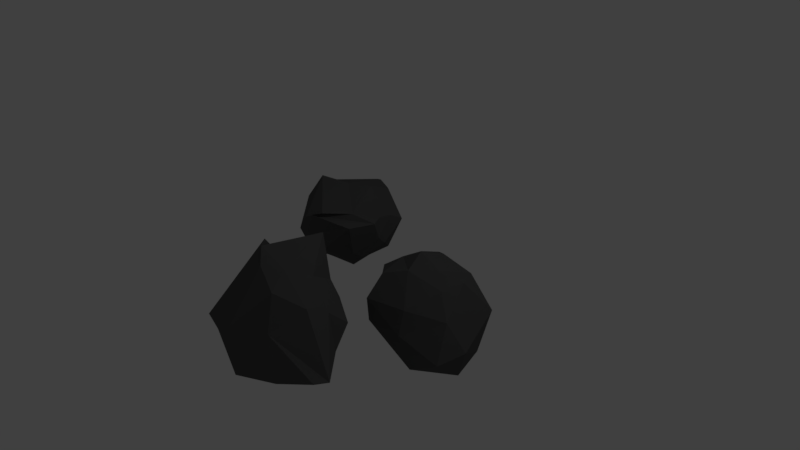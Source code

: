# Source: Rock4.blend  (saved by Blender 2.79.0; exported with 4.5.12 LTS)
import bpy
from mathutils import Matrix  # noqa: F401  (used for matrix-valued properties, if any)

bpy.ops.wm.read_factory_settings(use_empty=True)
scene = bpy.context.scene
scene.name = 'Scene'

# ---- collections
col_collection_1 = bpy.data.collections.new('Collection 1'); scene.collection.children.link(col_collection_1)

# ---- materials (node trees are filled in below, after node groups)
mat_rock4_material_owo = bpy.data.materials.new('rock4-material owo')
mat_rock4_material_owo.alpha_threshold = 0.0
mat_rock4_material_owo.use_transparent_shadow = False
mat_rock4_material_owo.diffuse_color = (0.09285, 0.09285, 0.09285, 1.0)
mat_rock4_material_owo.roughness = 0.5
mat_rock4_material_owo.specular_intensity = 0.0

# ---- material node trees

# ---- world
world_world = bpy.data.worlds.new('World'); scene.world = world_world
world_world.color = (0.05088, 0.05088, 0.05088)
world_world.use_sun_shadow = False
world_world.sun_shadow_jitter_overblur = 0.0
world_world.cycles.sampling_method = 'MANUAL'

# ---- cameras
cam_camera = bpy.data.cameras.new('Camera')
cam_camera.clip_end = 100.0
cam_camera.lens = 35.0
cam_camera.sensor_width = 32.0
cam_camera.sensor_height = 18.0
cam_camera.ortho_scale = 7.314
cam_camera.dof.focus_distance = 0.0
cam_camera.dof.aperture_fstop = 128.0

# ---- lights
light_lamp = bpy.data.lights.new('Lamp', 'POINT')
light_lamp.transmission_factor = 0.0
light_lamp.cutoff_distance = 30.0
light_lamp.energy = 100.0
light_lamp.shadow_buffer_clip_start = 1.001
light_lamp.shadow_soft_size = 0.1
light_lamp.shadow_maximum_resolution = 0.006
light_lamp.use_absolute_resolution = True

# ---- meshes
me_icosphere_001 = bpy.data.meshes.new('Icosphere.001')
me_icosphere_001.from_pydata([(-0.03874, -0.04565, -1.088), (1.288, -0.5416, -0.1682), (-0.4219, -1.395, -0.1448), (-1.192, -0.4765, -0.3376), (-0.3074, 1.236, -0.185), (0.9133, 0.3803, -0.5139), (0.1712, -0.9565, 0.6379), (-0.5675, -0.9798, 0.8854), (-0.6865, 0.1344, 0.7403), (0.4342, 0.6288, 0.4276), (1.312, -0.2131, 0.7841), (0.2655, 0.08463, 0.9847), (-0.05666, -0.5782, -1.07), (0.2052, -0.6617, -1.185), (0.1148, -0.9647, -0.5742), (1.141, -0.06808, -0.4876), (0.286, -0.03494, -1.107), (-0.8322, -0.3098, -0.8888), (-0.983, -1.076, -0.4092), (-0.3139, 0.7201, -0.7002), (-0.8017, 0.303, -0.4026), (0.3208, 0.5177, -0.6586), (1.308, -0.3301, -0.3392), (1.106, 0.1788, -0.1738), (0.01391, -1.293, -0.1049), (0.7981, -0.8246, 0.2546), (-1.082, -0.8217, 0.1156), (-0.678, -1.248, 0.05757), (-0.7164, 0.4988, 0.05031), (-1.007, -0.1644, 0.4139), (0.6789, 0.7192, -0.04721), (-0.3421, 1.282, 0.09962), (0.5112, -0.9023, 0.7508), (-0.1725, -1.025, 0.708), (-0.6016, -0.1459, 1.072), (-0.2687, 0.7084, 0.5579), (0.9345, 0.303, 0.2974), (0.2153, -0.5595, 0.9612), (0.5913, 0.01075, 0.831), (-0.06685, -0.4417, 1.08), (-0.3467, 0.2713, 0.908), (0.08494, 0.5735, 0.8703), (-1.171, -0.1467, 2.311), (-0.9583, -0.4869, 3.93), (-1.088, 1.055, 3.521), (-0.7566, 1.399, 2.319), (-0.1803, -0.262, 1.812), (-0.6371, -1.196, 2.848), (-0.3767, 0.4152, 3.944), (-0.1621, 1.242, 3.652), (0.247, 0.8357, 2.713), (0.1733, -0.61, 2.859), (-0.1907, -0.77, 3.784), (0.3325, -0.07257, 3.426), (-1.398, 0.1135, 2.691), (-1.534, -0.1443, 2.846), (-1.233, 0.216, 3.314), (-0.8366, -1.225, 3.315), (-1.201, -0.4909, 2.484), (-1.095, 0.8336, 2.136), (-1.092, 1.435, 2.834), (-0.5317, -0.1211, 1.796), (-0.4768, 0.6331, 1.957), (-0.637, -0.6771, 2.332), (-0.5057, -1.108, 3.708), (-0.5009, -1.232, 3.274), (-1.043, 0.5678, 3.723), (-0.6307, -0.3737, 4.025), (-0.5998, 1.536, 2.856), (-0.8611, 1.297, 3.368), (-0.07393, 0.5551, 2.092), (-0.097, 1.229, 2.578), (-0.1381, -1.005, 2.701), (0.1696, -0.327, 2.189), (-0.2956, 0.0642, 4.16), (-0.3348, 0.8159, 3.827), (0.3491, 0.9447, 3.128), (0.3491, 0.1085, 2.456), (-0.1001, -1.009, 3.319), (0.02814, 0.262, 3.846), (0.1683, -0.4092, 3.593), (0.1845, 0.5263, 3.656), (0.4043, 0.4598, 2.897), (0.4849, -0.1291, 2.914), (0.1353, -3.648, 2.667), (0.4816, -2.25, 1.972), (0.5433, -2.82, 3.762), (-0.1472, -3.54, 4.004), (-0.7321, -3.185, 2.688), (-0.0591, -2.897, 1.838), (0.181, -2.089, 3.286), (-0.07668, -2.249, 3.983), (-0.7289, -2.677, 3.609), (-0.5839, -2.454, 2.398), (0.2433, -1.871, 2.391), (-0.533, -2.05, 2.883), (0.4455, -3.514, 2.896), (0.6007, -3.454, 2.678), (0.5625, -2.984, 3.029), (0.2614, -2.663, 1.829), (0.2193, -3.513, 2.383), (0.02384, -3.809, 3.493), (0.2908, -3.348, 4.045), (-0.4925, -3.655, 2.704), (-0.4679, -3.57, 3.356), (-0.2162, -3.278, 2.257), (0.4145, -2.416, 1.828), (0.002403, -2.514, 1.841), (0.5823, -2.614, 3.363), (0.3882, -2.105, 2.606), (-0.05698, -3.079, 4.161), (0.3234, -2.829, 3.973), (-0.5954, -3.144, 3.352), (-0.5294, -2.99, 3.914), (-0.46, -2.739, 2.025), (-0.699, -2.854, 2.814), (0.2003, -1.863, 3.005), (0.1104, -2.182, 3.622), (-0.6476, -2.333, 3.731), (-0.819, -2.67, 3.005), (-0.2688, -2.286, 2.056), (-0.1508, -1.933, 3.174), (-0.3543, -1.991, 2.597), (-0.3333, -2.008, 3.396), (-0.7779, -2.433, 3.309), (-0.8, -2.299, 2.824)], [], [(0, 13, 12), (1, 13, 15), (0, 12, 17), (0, 17, 19), (0, 19, 16), (1, 15, 22), (2, 14, 24), (3, 18, 26), (4, 20, 28), (5, 21, 30), (1, 22, 25), (2, 24, 27), (3, 26, 29), (4, 28, 31), (5, 30, 23), (6, 32, 37), (7, 33, 39), (8, 34, 40), (9, 35, 41), (10, 36, 38), (38, 41, 11), (38, 36, 41), (36, 9, 41), (41, 40, 11), (41, 35, 40), (35, 8, 40), (40, 39, 11), (40, 34, 39), (34, 7, 39), (39, 37, 11), (39, 33, 37), (33, 6, 37), (37, 38, 11), (37, 32, 38), (32, 10, 38), (23, 36, 10), (23, 30, 36), (30, 9, 36), (31, 35, 9), (31, 28, 35), (28, 8, 35), (29, 34, 8), (29, 26, 34), (26, 7, 34), (27, 33, 7), (27, 24, 33), (24, 6, 33), (25, 32, 6), (25, 22, 32), (22, 10, 32), (30, 31, 9), (30, 21, 31), (21, 4, 31), (28, 29, 8), (28, 20, 29), (20, 3, 29), (26, 27, 7), (26, 18, 27), (18, 2, 27), (24, 25, 6), (24, 14, 25), (14, 1, 25), (22, 23, 10), (22, 15, 23), (15, 5, 23), (16, 21, 5), (16, 19, 21), (19, 4, 21), (19, 20, 4), (19, 17, 20), (17, 3, 20), (17, 18, 3), (17, 12, 18), (12, 2, 18), (15, 16, 5), (15, 13, 16), (13, 0, 16), (12, 14, 2), (12, 13, 14), (13, 1, 14), (42, 55, 54), (43, 55, 57), (42, 54, 59), (42, 59, 61), (42, 61, 58), (43, 57, 64), (44, 56, 66), (45, 60, 68), (46, 62, 70), (47, 63, 72), (43, 64, 67), (44, 66, 69), (45, 68, 71), (46, 70, 73), (47, 72, 65), (48, 74, 79), (49, 75, 81), (50, 76, 82), (51, 77, 83), (52, 78, 80), (80, 83, 53), (80, 78, 83), (78, 51, 83), (83, 82, 53), (83, 77, 82), (77, 50, 82), (82, 81, 53), (82, 76, 81), (76, 49, 81), (81, 79, 53), (81, 75, 79), (75, 48, 79), (79, 80, 53), (79, 74, 80), (74, 52, 80), (65, 78, 52), (65, 72, 78), (72, 51, 78), (73, 77, 51), (73, 70, 77), (70, 50, 77), (71, 76, 50), (71, 68, 76), (68, 49, 76), (69, 75, 49), (69, 66, 75), (66, 48, 75), (67, 74, 48), (67, 64, 74), (64, 52, 74), (72, 73, 51), (72, 63, 73), (63, 46, 73), (70, 71, 50), (70, 62, 71), (62, 45, 71), (68, 69, 49), (68, 60, 69), (60, 44, 69), (66, 67, 48), (66, 56, 67), (56, 43, 67), (64, 65, 52), (64, 57, 65), (57, 47, 65), (58, 63, 47), (58, 61, 63), (61, 46, 63), (61, 62, 46), (61, 59, 62), (59, 45, 62), (59, 60, 45), (59, 54, 60), (54, 44, 60), (57, 58, 47), (57, 55, 58), (55, 42, 58), (54, 56, 44), (54, 55, 56), (55, 43, 56), (84, 97, 96), (85, 97, 99), (84, 96, 101), (84, 101, 103), (84, 103, 100), (85, 99, 106), (86, 98, 108), (87, 102, 110), (88, 104, 112), (89, 105, 114), (85, 106, 109), (86, 108, 111), (87, 110, 113), (88, 112, 115), (89, 114, 107), (90, 116, 121), (91, 117, 123), (92, 118, 124), (93, 119, 125), (94, 120, 122), (122, 125, 95), (122, 120, 125), (120, 93, 125), (125, 124, 95), (125, 119, 124), (119, 92, 124), (124, 123, 95), (124, 118, 123), (118, 91, 123), (123, 121, 95), (123, 117, 121), (117, 90, 121), (121, 122, 95), (121, 116, 122), (116, 94, 122), (107, 120, 94), (107, 114, 120), (114, 93, 120), (115, 119, 93), (115, 112, 119), (112, 92, 119), (113, 118, 92), (113, 110, 118), (110, 91, 118), (111, 117, 91), (111, 108, 117), (108, 90, 117), (109, 116, 90), (109, 106, 116), (106, 94, 116), (114, 115, 93), (114, 105, 115), (105, 88, 115), (112, 113, 92), (112, 104, 113), (104, 87, 113), (110, 111, 91), (110, 102, 111), (102, 86, 111), (108, 109, 90), (108, 98, 109), (98, 85, 109), (106, 107, 94), (106, 99, 107), (99, 89, 107), (100, 105, 89), (100, 103, 105), (103, 88, 105), (103, 104, 88), (103, 101, 104), (101, 87, 104), (101, 102, 87), (101, 96, 102), (96, 86, 102), (99, 100, 89), (99, 97, 100), (97, 84, 100), (96, 98, 86), (96, 97, 98), (97, 85, 98)])
_uv = me_icosphere_001.uv_layers.new(name='UVMap')
_uv.uv.foreach_set('vector', [0.1052, 0.1678, 0.03292, 0.1226, 0.06922, 0.1128, 0.3858, 0.0233, 0.2516, 0.1316, 0.35, 0.0, 0.1052, 0.1678, 0.06922, 0.1128, 0.1736, 0.08478, 0.1052, 0.1678, 0.1736, 0.08478, 0.2, 0.228, 0.1052, 0.1678, 0.2, 0.228, 0.07199, 0.1924, 0.2026, 0.5182, 0.2026, 0.5701, 0.1915, 0.5385, 0.3751, 0.2576, 0.3262, 0.1684, 0.3824, 0.2069, 0.9985, 0.455, 0.9232, 0.4794, 0.9452, 0.4088, 0.4502, 0.4294, 0.5561, 0.3523, 0.5575, 0.4139, 0.2561, 0.4522, 0.2516, 0.3921, 0.3186, 0.4057, 0.2169, 0.7057, 0.2342, 0.6859, 0.2342, 0.7769, 0.6456, 0.8184, 0.6628, 0.7656, 0.6628, 0.8534, 0.9985, 0.455, 0.9452, 0.4088, 1.0, 0.355, 0.4502, 0.4294, 0.5575, 0.4139, 0.4647, 0.462, 0.2561, 0.4522, 0.3186, 0.4057, 0.2956, 0.4901, 0.05426, 0.6386, 0.08356, 0.6078, 0.09986, 0.6638, 0.0, 0.7168, 0.02282, 0.6707, 0.09285, 0.7024, 0.6223, 0.48, 0.6562, 0.5106, 0.5918, 0.5168, 0.3852, 0.4006, 0.4186, 0.3404, 0.4502, 0.3838, 0.414, 0.5538, 0.3585, 0.4695, 0.4363, 0.4773, 0.1881, 0.6615, 0.214, 0.7526, 0.1732, 0.702, 0.4363, 0.4773, 0.3585, 0.4695, 0.4502, 0.3838, 0.3585, 0.4695, 0.3852, 0.4006, 0.4502, 0.3838, 0.214, 0.7526, 0.1511, 0.7779, 0.1732, 0.702, 0.529, 0.5399, 0.5305, 0.4959, 0.5918, 0.5168, 0.5305, 0.4959, 0.6223, 0.48, 0.5918, 0.5168, 0.1511, 0.7779, 0.09285, 0.7024, 0.1732, 0.702, 0.1511, 0.7779, 0.08784, 0.7782, 0.09285, 0.7024, 0.08784, 0.7782, 0.0, 0.7168, 0.09285, 0.7024, 0.09285, 0.7024, 0.09986, 0.6638, 0.1732, 0.702, 0.09285, 0.7024, 0.02282, 0.6707, 0.09986, 0.6638, 0.02282, 0.6707, 0.05426, 0.6386, 0.09986, 0.6638, 0.09986, 0.6638, 0.1881, 0.6615, 0.1732, 0.702, 0.09986, 0.6638, 0.08356, 0.6078, 0.1881, 0.6615, 0.08356, 0.6078, 0.214, 0.5705, 0.1881, 0.6615, 0.2956, 0.4901, 0.3585, 0.4695, 0.414, 0.5538, 0.2956, 0.4901, 0.3186, 0.4057, 0.3585, 0.4695, 0.3186, 0.4057, 0.3852, 0.4006, 0.3585, 0.4695, 0.243, 0.4075, 0.1915, 0.3585, 0.243, 0.2844, 0.4647, 0.462, 0.5575, 0.4139, 0.5305, 0.4959, 0.5575, 0.4139, 0.6223, 0.48, 0.5305, 0.4959, 0.6558, 0.42, 0.6562, 0.5106, 0.6223, 0.48, 1.0, 0.355, 0.9452, 0.4088, 0.9569, 0.2739, 0.9452, 0.4088, 0.8734, 0.3187, 0.9569, 0.2739, 0.4022, 0.2739, 0.4894, 0.2124, 0.5119, 0.2499, 0.4022, 0.2739, 0.3824, 0.2069, 0.4894, 0.2124, 0.3824, 0.2069, 0.482, 0.1724, 0.4894, 0.2124, 0.4357, 0.09682, 0.4978, 0.1354, 0.482, 0.1724, 0.4357, 0.09682, 0.3663, 0.004127, 0.4978, 0.1354, 0.3663, 0.004127, 0.5119, 0.004438, 0.4978, 0.1354, 0.3186, 0.4057, 0.3588, 0.2739, 0.3852, 0.4006, 0.3186, 0.4057, 0.2516, 0.3921, 0.3588, 0.2739, 0.2516, 0.3921, 0.3223, 0.2783, 0.3588, 0.2739, 0.5575, 0.4139, 0.6558, 0.42, 0.6223, 0.48, 0.5575, 0.4139, 0.5561, 0.3523, 0.6558, 0.42, 0.5561, 0.3523, 0.6562, 0.3166, 0.6558, 0.42, 0.9452, 0.4088, 0.8724, 0.4268, 0.8734, 0.3187, 0.9452, 0.4088, 0.9232, 0.4794, 0.8724, 0.4268, 0.9232, 0.4794, 0.8423, 0.4551, 0.8724, 0.4268, 0.3824, 0.2069, 0.4357, 0.09682, 0.482, 0.1724, 0.3824, 0.2069, 0.3262, 0.1684, 0.4357, 0.09682, 0.3262, 0.1684, 0.3858, 0.0233, 0.4357, 0.09682, 0.273, 0.5538, 0.2956, 0.4901, 0.414, 0.5538, 0.273, 0.5538, 0.2567, 0.5139, 0.2956, 0.4901, 0.2567, 0.5139, 0.2561, 0.4522, 0.2956, 0.4901, 0.07199, 0.1924, 0.1214, 0.2541, 0.05485, 0.2844, 0.07199, 0.1924, 0.2, 0.228, 0.1214, 0.2541, 0.2, 0.228, 0.2516, 0.2844, 0.1214, 0.2541, 0.4651, 0.3522, 0.5561, 0.3523, 0.4502, 0.4294, 0.4651, 0.3522, 0.5826, 0.2739, 0.5561, 0.3523, 0.5826, 0.2739, 0.6562, 0.3166, 0.5561, 0.3523, 1.0, 0.5176, 0.9232, 0.4794, 0.9985, 0.455, 0.1736, 0.08478, 0.06922, 0.1128, 0.1482, 0.0, 0.06922, 0.1128, 0.07536, 0.01059, 0.1482, 0.0, 0.0, 0.2559, 0.07199, 0.1924, 0.05485, 0.2844, 0.0, 0.2559, 0.03292, 0.1226, 0.07199, 0.1924, 0.03292, 0.1226, 0.1052, 0.1678, 0.07199, 0.1924, 0.2667, 0.1525, 0.3262, 0.1684, 0.3751, 0.2576, 0.2169, 0.6124, 0.2475, 0.6103, 0.2475, 0.6859, 0.2516, 0.1316, 0.3858, 0.0233, 0.3262, 0.1684, 0.7928, 0.2594, 0.7579, 0.2145, 0.7928, 0.2063, 0.5477, 0.7656, 0.6337, 0.9, 0.4654, 0.8511, 0.4316, 0.9134, 0.3786, 0.8765, 0.4316, 0.8186, 0.8401, 0.3279, 0.8423, 0.4452, 0.7484, 0.333, 0.8401, 0.3279, 0.7484, 0.333, 0.8423, 0.2888, 0.5477, 0.7656, 0.4654, 0.8511, 0.4502, 0.7976, 0.9802, 0.1864, 0.9247, 0.1236, 0.9869, 0.13, 0.8427, 0.6234, 0.7715, 0.6316, 0.7835, 0.58, 0.7023, 0.3229, 0.7572, 0.4291, 0.7083, 0.4299, 0.7275, 0.1036, 0.7568, 0.03688, 0.7894, 0.07368, 0.01264, 0.875, 0.0, 0.7782, 0.05276, 0.8578, 0.8005, 0.8174, 0.8209, 0.8741, 0.7605, 0.8014, 0.5811, 0.0, 0.6417, 0.01706, 0.5823, 0.07154, 0.7023, 0.3229, 0.7083, 0.4299, 0.6658, 0.3291, 0.7275, 0.1036, 0.7894, 0.07368, 0.7476, 0.1532, 0.7579, 0.2063, 0.7579, 0.2568, 0.7152, 0.2336, 0.6823, 0.8391, 0.7252, 0.8787, 0.6767, 0.938, 0.5782, 0.1386, 0.6259, 0.1502, 0.5879, 0.1927, 0.8548, 0.08394, 0.9196, 0.0262, 0.9247, 0.0811, 0.8256, 0.2063, 0.8062, 0.1488, 0.8856, 0.1729, 0.8856, 0.1729, 0.9247, 0.0811, 0.9247, 0.1469, 0.8856, 0.1729, 0.8062, 0.1488, 0.9247, 0.0811, 0.8062, 0.1488, 0.8548, 0.08394, 0.9247, 0.0811, 0.5773, 0.2562, 0.5879, 0.1927, 0.6465, 0.2588, 0.5773, 0.2562, 0.5313, 0.2069, 0.5879, 0.1927, 0.5313, 0.2069, 0.5782, 0.1386, 0.5879, 0.1927, 0.5879, 0.1927, 0.6899, 0.1988, 0.6465, 0.2588, 0.5879, 0.1927, 0.6259, 0.1502, 0.6899, 0.1988, 0.6259, 0.1502, 0.7152, 0.1051, 0.6899, 0.1988, 0.6899, 0.1988, 0.7152, 0.2206, 0.6465, 0.2588, 0.6767, 0.938, 0.7252, 0.8787, 0.7098, 0.9596, 0.7252, 0.8787, 0.751, 0.9219, 0.7098, 0.9596, 0.1714, 0.8564, 0.1254, 0.7818, 0.1714, 0.7963, 0.1714, 0.8564, 0.1225, 0.8694, 0.1254, 0.7818, 0.1225, 0.8694, 0.05909, 0.7821, 0.1254, 0.7818, 0.7476, 0.1532, 0.8062, 0.1488, 0.8256, 0.2063, 0.7476, 0.1532, 0.7894, 0.07368, 0.8062, 0.1488, 0.7894, 0.07368, 0.8548, 0.08394, 0.8062, 0.1488, 0.8621, 0.0, 0.9196, 0.0262, 0.8548, 0.08394, 0.6658, 0.3291, 0.7083, 0.4299, 0.6562, 0.3908, 0.5119, 0.121, 0.5782, 0.1386, 0.5313, 0.2069, 0.5823, 0.07154, 0.6259, 0.1502, 0.5782, 0.1386, 0.5823, 0.07154, 0.6417, 0.01706, 0.6259, 0.1502, 0.6417, 0.01706, 0.7152, 0.1051, 0.6259, 0.1502, 0.7605, 0.8014, 0.7252, 0.8787, 0.6823, 0.8391, 0.7605, 0.8014, 0.8209, 0.8741, 0.7252, 0.8787, 0.8209, 0.8741, 0.751, 0.9219, 0.7252, 0.8787, 0.242, 0.6103, 0.2169, 0.5446, 0.242, 0.5182, 0.05276, 0.8578, 0.0, 0.7782, 0.1225, 0.8694, 0.0, 0.7782, 0.05909, 0.7821, 0.1225, 0.8694, 0.7894, 0.07368, 0.8621, 0.0, 0.8548, 0.08394, 0.1915, 0.4461, 0.242, 0.4075, 0.242, 0.5182, 0.2226, 0.8866, 0.1714, 0.7997, 0.2226, 0.7782, 0.5119, 0.121, 0.5823, 0.07154, 0.5782, 0.1386, 0.7083, 0.4299, 0.7572, 0.4291, 0.7331, 0.5211, 0.7572, 0.4291, 0.8129, 0.5241, 0.7331, 0.5211, 0.7835, 0.58, 0.7075, 0.6049, 0.6882, 0.5399, 0.7835, 0.58, 0.7715, 0.6316, 0.7075, 0.6049, 0.7715, 0.6316, 0.6767, 0.6395, 0.7075, 0.6049, 0.8209, 0.8741, 0.8209, 1.0, 0.751, 0.9219, 0.9869, 0.13, 0.9247, 0.1236, 0.9869, 0.0, 0.0525, 0.9561, 0.01264, 0.875, 0.05276, 0.8578, 0.7661, 0.2058, 0.7476, 0.1532, 0.8256, 0.2063, 0.7661, 0.2058, 0.7152, 0.1653, 0.7476, 0.1532, 0.7152, 0.1653, 0.7275, 0.1036, 0.7476, 0.1532, 0.5747, 0.9466, 0.5137, 0.9627, 0.4563, 0.9064, 0.8423, 0.2888, 0.7484, 0.333, 0.7649, 0.2739, 0.7484, 0.333, 0.7023, 0.3229, 0.7649, 0.2739, 0.7484, 0.333, 0.7572, 0.4291, 0.7023, 0.3229, 0.7484, 0.333, 0.8423, 0.4452, 0.7572, 0.4291, 0.8423, 0.4452, 0.8129, 0.5241, 0.7572, 0.4291, 0.8427, 0.7061, 0.7715, 0.6316, 0.8427, 0.6234, 0.8427, 0.7061, 0.7482, 0.7734, 0.7715, 0.6316, 0.7482, 0.7734, 0.6767, 0.6395, 0.7715, 0.6316, 0.4654, 0.8511, 0.5747, 0.9466, 0.4563, 0.9064, 0.4654, 0.8511, 0.6337, 0.9, 0.5747, 0.9466, 0.6337, 0.9, 0.6094, 0.9627, 0.5747, 0.9466, 0.7482, 0.7734, 0.6776, 0.7294, 0.6767, 0.6395, 0.7482, 0.7734, 0.719, 0.8014, 0.6776, 0.7294, 0.6337, 0.9, 0.5477, 0.7656, 0.6456, 0.8342, 0.06302, 0.4009, 0.1252, 0.3914, 0.1095, 0.4218, 0.1915, 0.2996, 0.1252, 0.3914, 0.1343, 0.2892, 0.06302, 0.4009, 0.1095, 0.4218, 0.05683, 0.5058, 0.06302, 0.4009, 0.05683, 0.5058, 0.0, 0.4188, 0.06302, 0.4009, 0.0, 0.4188, 0.07591, 0.3634, 0.1915, 0.2996, 0.1343, 0.2892, 0.1689, 0.2844, 0.4426, 0.629, 0.416, 0.7149, 0.4016, 0.6675, 0.3786, 0.9755, 0.3184, 0.9862, 0.3364, 0.9331, 0.5186, 0.679, 0.5874, 0.6031, 0.6019, 0.6536, 0.9068, 0.88, 0.8971, 0.8341, 0.9607, 0.856, 0.2342, 0.7082, 0.2501, 0.6859, 0.2501, 0.7858, 0.4426, 0.629, 0.4016, 0.6675, 0.4422, 0.595, 0.3786, 0.9755, 0.3364, 0.9331, 0.3786, 0.8929, 0.5186, 0.679, 0.6019, 0.6536, 0.5454, 0.7048, 0.9068, 0.88, 0.9607, 0.856, 0.9374, 0.9175, 0.3217, 0.6376, 0.2846, 0.6616, 0.2793, 0.6273, 0.3622, 0.5538, 0.346, 0.6006, 0.2882, 0.5961, 0.9936, 0.7397, 0.9539, 0.7513, 0.9798, 0.7008, 0.5068, 0.7471, 0.5759, 0.7259, 0.5659, 0.7656, 0.8468, 0.5738, 0.935, 0.5399, 0.9099, 0.6052, 0.9099, 0.6052, 0.9757, 0.6395, 0.9281, 0.6426, 0.9099, 0.6052, 0.935, 0.5399, 0.9757, 0.6395, 0.935, 0.5399, 0.9749, 0.5863, 0.9757, 0.6395, 0.9757, 0.6395, 0.9798, 0.7008, 0.9281, 0.6426, 0.5659, 0.7656, 0.5759, 0.7259, 0.6215, 0.737, 0.5759, 0.7259, 0.6503, 0.7012, 0.6215, 0.737, 0.9798, 0.7008, 0.8998, 0.7045, 0.9281, 0.6426, 0.9798, 0.7008, 0.9539, 0.7513, 0.8998, 0.7045, 0.9539, 0.7513, 0.8909, 0.7775, 0.8998, 0.7045, 0.8998, 0.7045, 0.8791, 0.6747, 0.9281, 0.6426, 0.2882, 0.5961, 0.346, 0.6006, 0.2793, 0.6273, 0.346, 0.6006, 0.3217, 0.6376, 0.2793, 0.6273, 0.8791, 0.6747, 0.9099, 0.6052, 0.9281, 0.6426, 0.8791, 0.6747, 0.8427, 0.6504, 0.9099, 0.6052, 0.8427, 0.6504, 0.8468, 0.5738, 0.9099, 0.6052, 0.9374, 0.9175, 0.988, 0.9115, 0.994, 0.9939, 0.9374, 0.9175, 0.9607, 0.856, 0.988, 0.9115, 0.9936, 0.5414, 0.9749, 0.5863, 0.935, 0.5399, 0.5454, 0.7048, 0.5759, 0.7259, 0.5068, 0.7471, 0.5454, 0.7048, 0.6019, 0.6536, 0.5759, 0.7259, 0.6019, 0.6536, 0.6503, 0.7012, 0.5759, 0.7259, 0.6767, 0.6475, 0.6767, 0.7248, 0.6503, 0.7012, 0.3786, 0.8929, 0.3364, 0.9331, 0.3423, 0.8186, 0.3364, 0.9331, 0.277, 0.8479, 0.3423, 0.8186, 0.4422, 0.595, 0.346, 0.6006, 0.3622, 0.5538, 0.4422, 0.595, 0.4016, 0.6675, 0.346, 0.6006, 0.4016, 0.6675, 0.3217, 0.6376, 0.346, 0.6006, 0.2958, 0.7227, 0.2846, 0.6616, 0.3217, 0.6376, 0.2958, 0.7227, 0.2811, 0.8186, 0.2846, 0.6616, 0.2811, 0.8186, 0.2516, 0.7307, 0.2846, 0.6616, 0.4502, 0.7212, 0.5454, 0.7048, 0.5068, 0.7471, 0.4502, 0.7212, 0.4597, 0.6445, 0.5454, 0.7048, 0.8971, 0.8341, 0.9621, 0.7943, 0.994, 0.8249, 0.6019, 0.6536, 0.6767, 0.6475, 0.6503, 0.7012, 0.6019, 0.6536, 0.5874, 0.6031, 0.6767, 0.6475, 0.5874, 0.6031, 0.6676, 0.5637, 0.6767, 0.6475, 0.3364, 0.9331, 0.2767, 0.9357, 0.277, 0.8479, 0.3364, 0.9331, 0.3184, 0.9862, 0.2767, 0.9357, 0.3184, 0.9862, 0.2516, 0.9519, 0.2767, 0.9357, 0.4016, 0.6675, 0.2958, 0.7227, 0.3217, 0.6376, 0.4016, 0.6675, 0.416, 0.7149, 0.2958, 0.7227, 0.416, 0.7149, 0.278, 0.8011, 0.2958, 0.7227, 0.9118, 0.9641, 0.9374, 0.9175, 0.994, 0.9939, 0.9118, 0.9641, 0.9015, 0.9292, 0.9374, 0.9175, 0.9015, 0.9292, 0.9068, 0.88, 0.9374, 0.9175, 0.8427, 0.8552, 0.8971, 0.8341, 0.9068, 0.88, 0.8427, 0.8552, 0.8987, 0.7775, 0.8971, 0.8341, 0.8987, 0.7775, 0.9621, 0.7943, 0.8971, 0.8341, 0.5036, 0.6155, 0.5874, 0.6031, 0.5186, 0.679, 0.5036, 0.6155, 0.5943, 0.5399, 0.5874, 0.6031, 0.5943, 0.5399, 0.6676, 0.5637, 0.5874, 0.6031, 0.05683, 0.5058, 0.1311, 0.565, 0.0713, 0.5705, 0.05683, 0.5058, 0.1095, 0.4218, 0.1311, 0.565, 0.1095, 0.4218, 0.1915, 0.5218, 0.1311, 0.565, 0.9015, 0.9292, 0.8427, 0.8552, 0.9068, 0.88, 0.1343, 0.2892, 0.1252, 0.3914, 0.07591, 0.3634, 0.1252, 0.3914, 0.06302, 0.4009, 0.07591, 0.3634, 0.1095, 0.4218, 0.1652, 0.4323, 0.1915, 0.5218, 0.1095, 0.4218, 0.1252, 0.3914, 0.1652, 0.4323, 0.4426, 0.7705, 0.278, 0.8011, 0.416, 0.7149])
me_icosphere_001.materials.append(mat_rock4_material_owo)
me_icosphere_001.use_remesh_preserve_volume = False
me_icosphere_001.use_remesh_preserve_attributes = False
me_icosphere_001.use_mirror_vertex_groups = False
me_icosphere_001.update()

# ---- objects
ob_icosphere_001 = bpy.data.objects.new('Icosphere.001', me_icosphere_001)
ob_lamp = bpy.data.objects.new('Lamp', light_lamp)
ob_camera = bpy.data.objects.new('Camera', cam_camera)

# ---- transforms, parenting, visibility, modifiers, constraints
ob_icosphere_001.location = (0.5689, -1.719, -0.04742)
ob_icosphere_001.rotation_euler = (-1.727, -1.472, 0.004595)
ob_icosphere_001.scale = (0.7632, 0.6417, 0.6417)
ob_icosphere_001.lineart.crease_threshold = 0.0
ob_lamp.location = (4.076, 1.005, 5.904)
ob_lamp.rotation_euler = (0.6503, 0.05522, 1.866)
ob_lamp.lock_rotations_4d = False
ob_lamp.empty_display_type = 'ARROWS'
ob_lamp.color = (0.0, 0.0, 0.0, 0.0)
ob_lamp.lineart.crease_threshold = 0.0
ob_camera.location = (7.481, -6.508, 5.344)
ob_camera.rotation_euler = (1.109, 0.0, 0.8149)
ob_camera.lock_rotations_4d = False
ob_camera.empty_display_type = 'ARROWS'
ob_camera.color = (0.0, 0.0, 0.0, 0.0)
ob_camera.display_type = 'WIRE'
ob_camera.lineart.crease_threshold = 0.0

# ---- collection membership
col_collection_1.objects.link(ob_icosphere_001)
col_collection_1.objects.link(ob_lamp)
col_collection_1.objects.link(ob_camera)

# ---- scene / render settings (as saved in the file)
scene.camera = ob_camera
scene.frame_start = 1; scene.frame_end = 250; scene.frame_set(1)
scene.render.engine = 'BLENDER_EEVEE_NEXT'
scene.render.resolution_percentage = 50
scene.render.dither_intensity = 0.0
scene.cycles.use_denoising = False
scene.cycles.samples = 128
scene.cycles.sampling_pattern = 'TABULATED_SOBOL'
scene.cycles.use_adaptive_sampling = False
scene.cycles.use_light_tree = False
scene.cycles.blur_glossy = 0.0
scene.cycles.sample_clamp_indirect = 0.0
scene.view_settings.view_transform = 'Standard'
bpy.context.view_layer.update()
